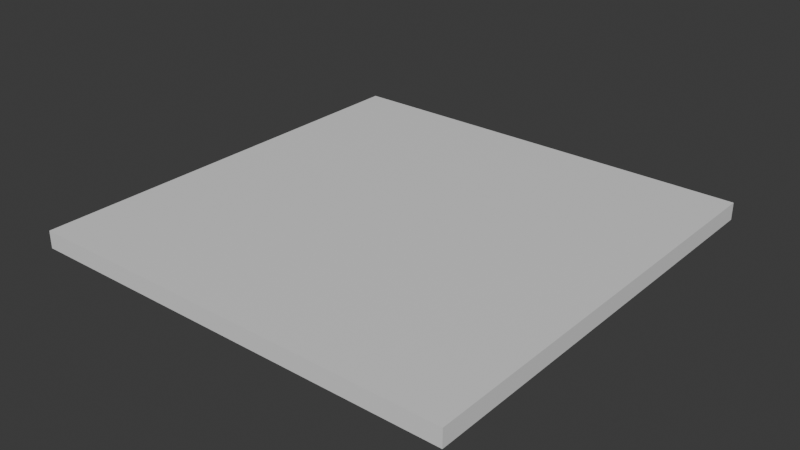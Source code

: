# Source: floor1.blend  (saved by Blender 4.1.24; exported with 4.5.12 LTS)
import bpy
from mathutils import Matrix  # noqa: F401  (used for matrix-valued properties, if any)

bpy.ops.wm.read_factory_settings(use_empty=True)
scene = bpy.context.scene
scene.name = 'Scene'

# ---- collections
col_collection = bpy.data.collections.new('Collection'); scene.collection.children.link(col_collection)

# ---- materials (node trees are filled in below, after node groups)
mat_material = bpy.data.materials.new('Material')
mat_material.alpha_threshold = 0.0
mat_material.use_transparent_shadow = False
mat_material.roughness = 0.5
mat_material.line_color = (0.0, 0.0, 0.0, 1.0)

# ---- material node trees
mat_material.use_nodes = True; mat_material.node_tree.nodes.clear()
_N = mat_material.node_tree.nodes; _L = mat_material.node_tree.links
n0 = _N.new('ShaderNodeOutputMaterial'); n0.name = 'Material Output'; n0.location = (300, 300)
n1 = _N.new('ShaderNodeBsdfPrincipled'); n1.name = 'Principled BSDF'; n1.location = (10, 300)
n1.inputs[3].default_value = 1.45
_L.new(n1.outputs[0], n0.inputs[0])
n0.is_active_output = True

# ---- world
world_world = bpy.data.worlds.new('World'); scene.world = world_world
world_world.use_nodes = True; world_world.node_tree.nodes.clear()
_N = world_world.node_tree.nodes; _L = world_world.node_tree.links
n0 = _N.new('ShaderNodeOutputWorld'); n0.name = 'World Output'; n0.location = (300, 300)
n1 = _N.new('ShaderNodeBackground'); n1.name = 'Background'; n1.location = (10, 300)
n1.inputs[0].default_value = (0.05088, 0.05088, 0.05088, 1.0)
_L.new(n1.outputs[0], n0.inputs[0])
n0.is_active_output = True
world_world.color = (0.05088, 0.05088, 0.05088)
world_world.use_sun_shadow = False
world_world.sun_shadow_jitter_overblur = 0.0

# ---- meshes
me_cube = bpy.data.meshes.new('Cube')
me_cube.from_pydata([(5.0, 5.0, 0.2), (5.0, 5.0, -0.2), (5.0, -5.0, 0.2), (5.0, -5.0, -0.2), (-5.0, 5.0, 0.2), (-5.0, 5.0, -0.2), (-5.0, -5.0, 0.2), (-5.0, -5.0, -0.2)], [], [(0, 4, 6, 2), (3, 2, 6, 7), (7, 6, 4, 5), (5, 1, 3, 7), (1, 0, 2, 3), (5, 4, 0, 1)])
_uv = me_cube.uv_layers.new(name='UVMap')
_uv.uv.foreach_set('vector', [0.625, 0.5, 0.875, 0.5, 0.875, 0.75, 0.625, 0.75, 0.375, 0.75, 0.625, 0.75, 0.625, 1.0, 0.375, 1.0, 0.375, 0.0, 0.625, 0.0, 0.625, 0.25, 0.375, 0.25, 0.125, 0.5, 0.375, 0.5, 0.375, 0.75, 0.125, 0.75, 0.375, 0.5, 0.625, 0.5, 0.625, 0.75, 0.375, 0.75, 0.375, 0.25, 0.625, 0.25, 0.625, 0.5, 0.375, 0.5])
me_cube.materials.append(mat_material)
me_cube.use_mirror_vertex_groups = False
me_cube.update()

# ---- objects
ob_cube = bpy.data.objects.new('Cube', me_cube)

# ---- transforms, parenting, visibility, modifiers, constraints
ob_cube.location = (0.0, 0.0, 0.0)
ob_cube.lock_rotations_4d = False
ob_cube.empty_display_type = 'ARROWS'
ob_cube.lineart.crease_threshold = 0.0

# ---- collection membership
col_collection.objects.link(ob_cube)

# ---- scene / render settings (as saved in the file)
scene.frame_start = 1; scene.frame_end = 250; scene.frame_set(1)
scene.render.engine = 'BLENDER_EEVEE_NEXT'
scene.cycles.sampling_pattern = 'TABULATED_SOBOL'
scene.eevee.ray_tracing_options.trace_max_roughness = 0.0
bpy.context.view_layer.update()

# ---- added for rendering (the .blend has no active camera and no usable light): camera, sun
cam_auto = bpy.data.cameras.new('AutoCamera')
cam_auto.lens = 50.0
cam_auto.sensor_width = 36.0
cam_auto.clip_end = 1000.0
ob_auto_camera = bpy.data.objects.new('AutoCamera', cam_auto)
scene.collection.objects.link(ob_auto_camera)
ob_auto_camera.location = (13.0899, -15.7079, 10.4719)
ob_auto_camera.rotation_euler = (1.09748, -7.21219e-08, 0.694738)
scene.camera = ob_auto_camera
light_auto_sun = bpy.data.lights.new('AutoSun', 'SUN')
light_auto_sun.energy = 3.0
light_auto_sun.angle = 0.0523599
ob_auto_sun = bpy.data.objects.new('AutoSun', light_auto_sun)
scene.collection.objects.link(ob_auto_sun)
ob_auto_sun.rotation_euler = (0.872665, 0.174533, 0.523599)
bpy.context.view_layer.update()
